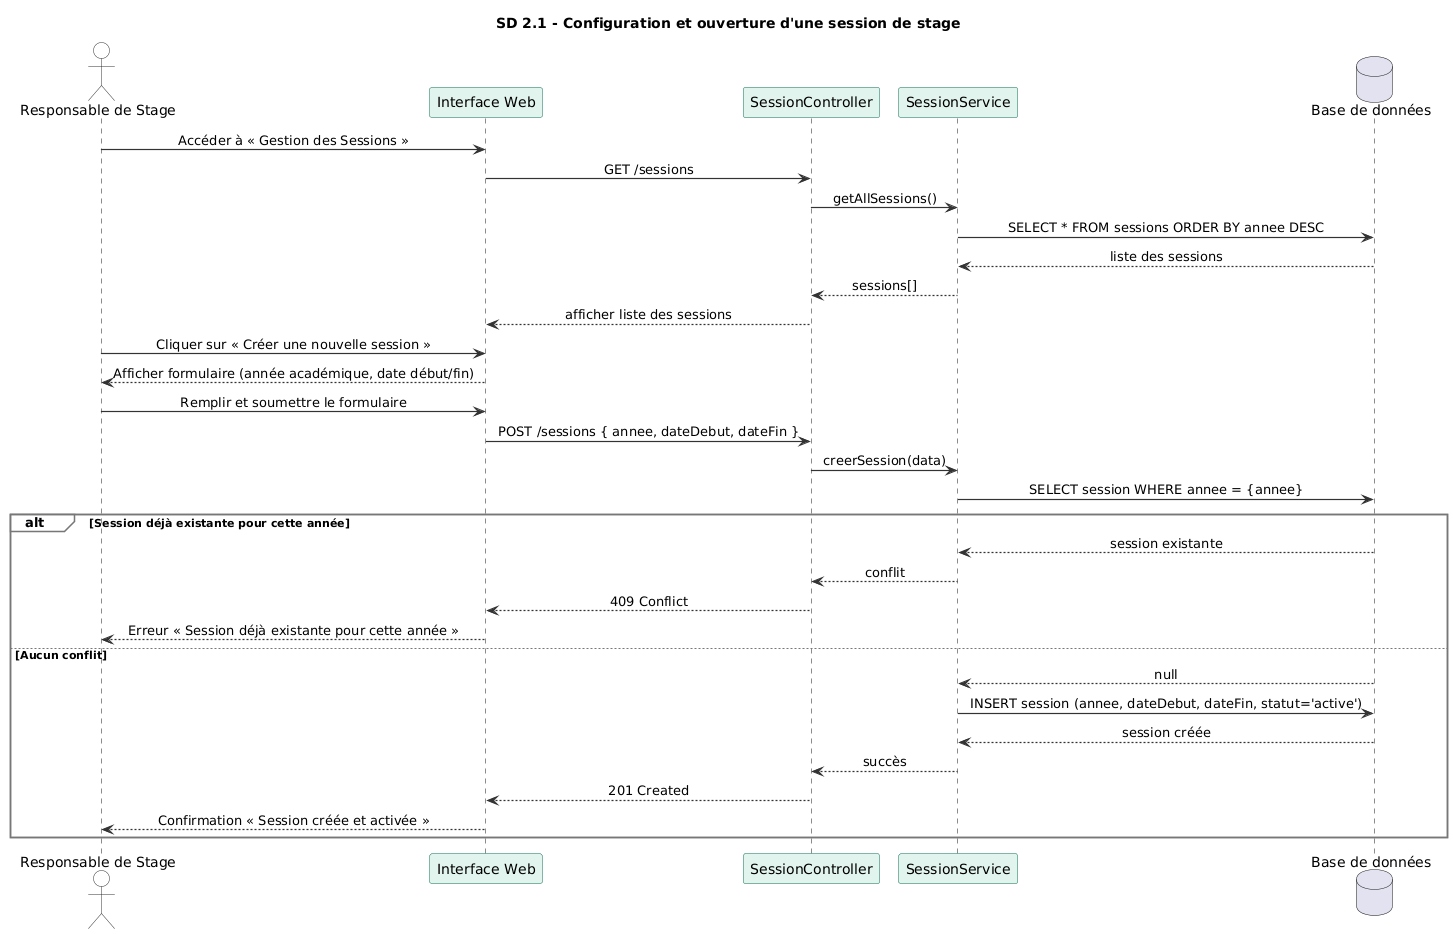

The diagram above was rendered by PlantUML. Its source (embedded in the PNG):
@startuml
title SD 2.1 - Configuration et ouverture d'une session de stage

skinparam backgroundColor #FFFFFF
skinparam sequenceMessageAlign center

skinparam participant {
    BackgroundColor #E1F5EE
    BorderColor #0F6E56
    FontColor #000000
}

skinparam actor {
    BackgroundColor #FFFFFF
    BorderColor #333333
    FontColor #000000
}

skinparam sequence {
    ArrowColor #333333
    ArrowThickness 1.2
    GroupBackgroundColor #F8F8FF
    GroupBorderColor #777777
    DividerBackgroundColor #0F6E56
    DividerFontColor #FFFFFF
    DividerBorderColor #0F6E56
}

skinparam note {
    BackgroundColor #FFFBEA
    BorderColor #CCAA00
}

actor "Responsable de Stage" as Resp
participant "Interface Web" as UI
participant "SessionController" as Controller
participant "SessionService" as Service
database "Base de données" as DB

Resp -> UI : Accéder à « Gestion des Sessions »
UI -> Controller : GET /sessions
Controller -> Service : getAllSessions()
Service -> DB : SELECT * FROM sessions ORDER BY annee DESC
DB --> Service : liste des sessions
Service --> Controller : sessions[]
Controller --> UI : afficher liste des sessions

Resp -> UI : Cliquer sur « Créer une nouvelle session »
UI --> Resp : Afficher formulaire (année académique, date début/fin)

Resp -> UI : Remplir et soumettre le formulaire
UI -> Controller : POST /sessions { annee, dateDebut, dateFin }
Controller -> Service : creerSession(data)
Service -> DB : SELECT session WHERE annee = {annee}

alt Session déjà existante pour cette année
    DB --> Service : session existante
    Service --> Controller : conflit
    Controller --> UI : 409 Conflict
    UI --> Resp : Erreur « Session déjà existante pour cette année »
else Aucun conflit
    DB --> Service : null
    Service -> DB : INSERT session (annee, dateDebut, dateFin, statut='active')
    DB --> Service : session créée
    Service --> Controller : succès
    Controller --> UI : 201 Created
    UI --> Resp : Confirmation « Session créée et activée »
end
@enduml